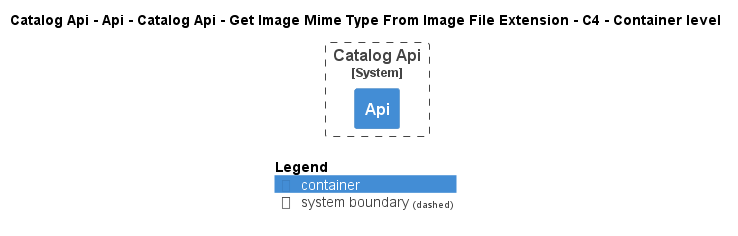

The diagram above was rendered by PlantUML. Its source (embedded in the PNG):
@startuml
!pragma layout smetana
!include ..\..\..\..\..\..\..\..\..\..\..\.c4s\C4_Container.puml

AddElementTag("c4interflow:lifecycle:new", $bgColor=green, $fontColor=#ffffff, $borderColor=green, $shadowing="False")
AddElementTag("c4interflow:lifecycle:changed", $bgColor=orange, $fontColor=#ffffff, $borderColor=orange, $shadowing="False")
AddElementTag("c4interflow:lifecycle:removed", $bgColor=red, $fontColor=#ffffff, $borderColor=red, $shadowing="False")

AddRelTag("c4interflow:lifecycle:new", $textColor=green, $lineColor=green)
AddRelTag("c4interflow:lifecycle:changed", $textColor=orange, $lineColor=orange)
AddRelTag("c4interflow:lifecycle:removed", $textColor=red, $lineColor=red)

SHOW_PERSON_PORTRAIT()
LAYOUT_TOP_DOWN()

skinparam linetype polyline

title Catalog Api - Api - Catalog Api - Get Image Mime Type From Image File Extension - C4 - Container level


System_Boundary(dotnet.eShop.Architecture.SoftwareSystems.CatalogApi, "Catalog Api") {
    Container(dotnet.eShop.Architecture.SoftwareSystems.CatalogApi.Containers.Api, "Api", "", "")
}



SHOW_LEGEND()
@enduml